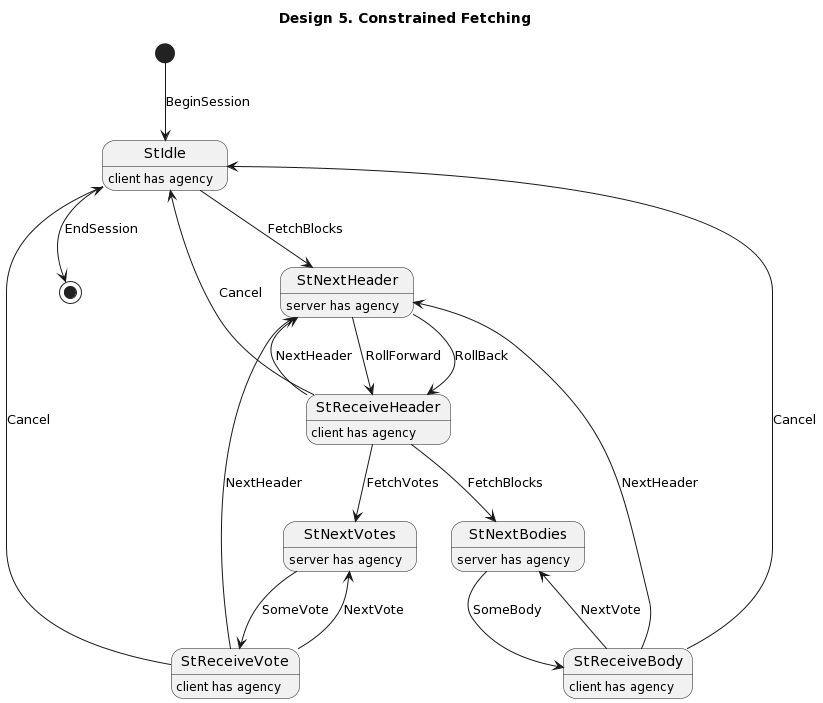

The diagram above was rendered by PlantUML. Its source (embedded in the PNG):
@startuml
title Design 5. Constrained Fetching

StIdle : client has agency
[*] --> StIdle : BeginSession
 
StNextHeader : server has agency
StReceiveHeader : client has agency
StIdle --> StNextHeader : FetchBlocks
StNextHeader --> StReceiveHeader : RollForward
StNextHeader --> StReceiveHeader : RollBack
StReceiveHeader --> StIdle : Cancel
StReceiveHeader --> StNextHeader : NextHeader

StNextVotes : server has agency
StReceiveVote : client has agency
StReceiveHeader --> StNextVotes : FetchVotes
StNextVotes --> StReceiveVote : SomeVote
StReceiveVote --> StNextVotes : NextVote
StReceiveVote --> StNextHeader : NextHeader
StReceiveVote --> StIdle : Cancel

StNextBodies : server has agency
StReceiveBody : client has agency
StReceiveHeader --> StNextBodies : FetchBlocks
StNextBodies --> StReceiveBody : SomeBody
StReceiveBody --> StNextBodies : NextVote
StReceiveBody --> StNextHeader : NextHeader
StReceiveBody --> StIdle : Cancel

StIdle --> [*] : EndSession
@enduml